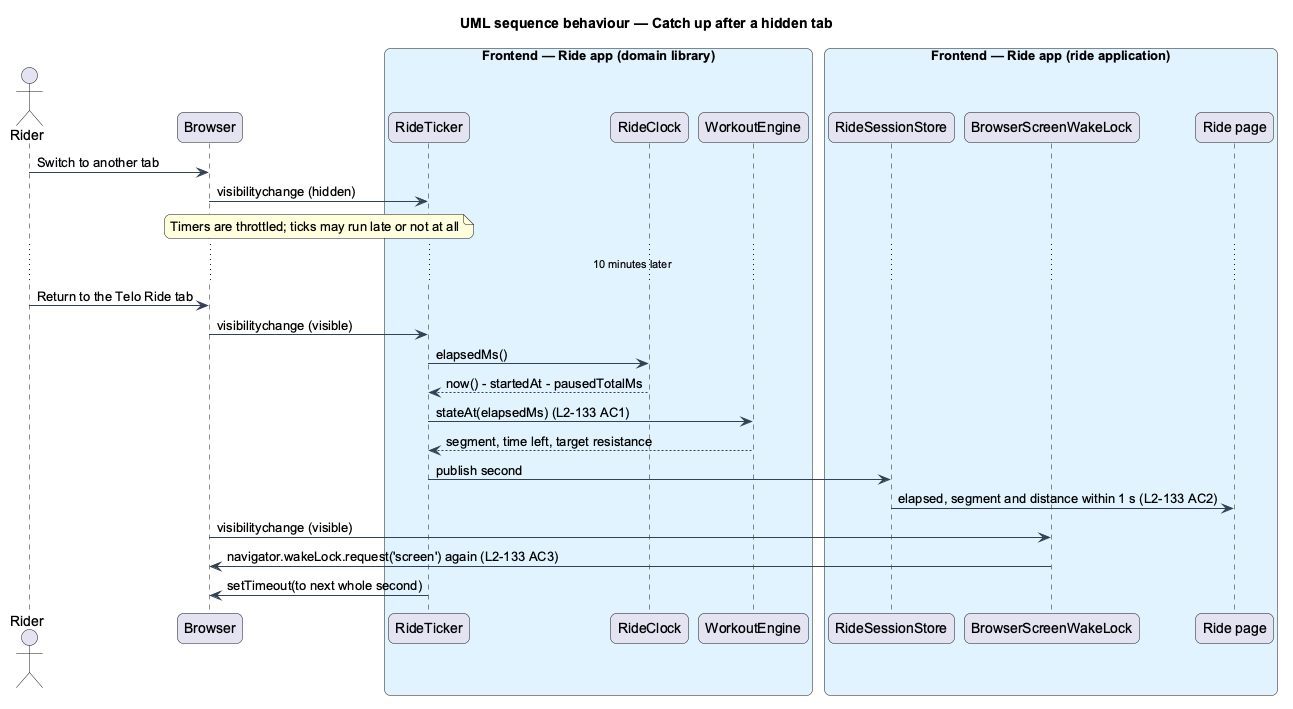

The diagram above was rendered by PlantUML. Its source (embedded in the PNG):
@startuml
title UML sequence behaviour — Catch up after a hidden tab
skinparam backgroundColor #FFFFFF
skinparam shadowing false
skinparam roundcorner 12
skinparam defaultFontName Arial
skinparam ArrowColor #344054
skinparam rectangle {
  BorderColor #344054
  FontColor #101828
}
skinparam package {
  BorderColor #667085
  FontColor #101828
  BackgroundColor #F9FAFB
}
actor "Rider" as actor
participant "Browser" as browser
box "Frontend — Ride app (domain library)" #E0F2FE
  participant "RideTicker" as ticker
  participant "RideClock" as clock
  participant "WorkoutEngine" as engine
end box
box "Frontend — Ride app (ride application)" #E0F2FE
  participant "RideSessionStore" as store
  participant "BrowserScreenWakeLock" as wake
  participant "Ride page" as page
end box
actor -> browser : Switch to another tab
browser -> ticker : visibilitychange (hidden)
note over browser, ticker : Timers are throttled; ticks may run late or not at all
...10 minutes later...
actor -> browser : Return to the Telo Ride tab
browser -> ticker : visibilitychange (visible)
ticker -> clock : elapsedMs()
clock --> ticker : now() - startedAt - pausedTotalMs
ticker -> engine : stateAt(elapsedMs) (L2-133 AC1)
engine --> ticker : segment, time left, target resistance
ticker -> store : publish second
store -> page : elapsed, segment and distance within 1 s (L2-133 AC2)
browser -> wake : visibilitychange (visible)
wake -> browser : navigator.wakeLock.request('screen') again (L2-133 AC3)
ticker -> browser : setTimeout(to next whole second)
@enduml